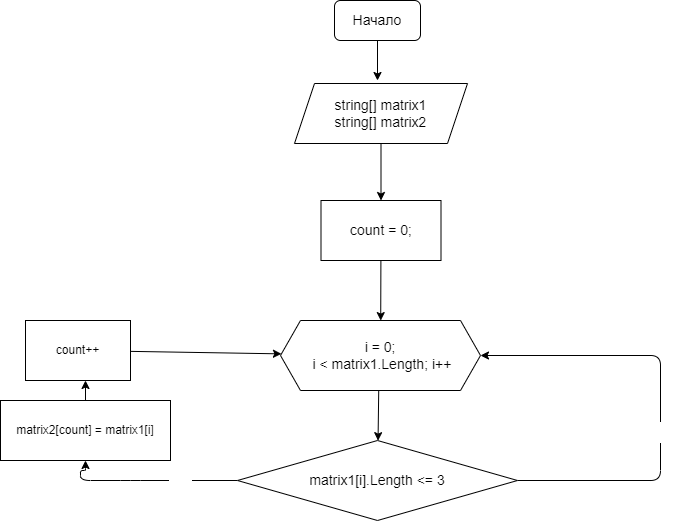

The diagram above was exported from draw.io. Its source (the exported page's mxGraphModel, read from the mxfile embedded in the PNG):
<mxGraphModel dx="701" dy="334" grid="1" gridSize="10" guides="1" tooltips="1" connect="1" arrows="1" fold="1" page="1" pageScale="1" pageWidth="827" pageHeight="1169" math="0" shadow="0">
  <root>
    <mxCell id="0" />
    <mxCell id="1" parent="0" />
    <mxCell id="4" value="" style="edgeStyle=none;html=1;fontSize=14;" parent="1" source="2" edge="1">
      <mxGeometry relative="1" as="geometry">
        <mxPoint x="397" y="120" as="targetPoint" />
      </mxGeometry>
    </mxCell>
    <mxCell id="2" value="&lt;font style=&quot;font-size: 14px&quot;&gt;Начало&lt;/font&gt;" style="rounded=1;whiteSpace=wrap;html=1;" parent="1" vertex="1">
      <mxGeometry x="354" y="40" width="86" height="40" as="geometry" />
    </mxCell>
    <mxCell id="7" value="" style="edgeStyle=none;html=1;fontSize=14;" parent="1" source="5" target="6" edge="1">
      <mxGeometry relative="1" as="geometry" />
    </mxCell>
    <mxCell id="5" value="string[] matrix1&lt;br&gt;string[] matrix2" style="shape=parallelogram;perimeter=parallelogramPerimeter;whiteSpace=wrap;html=1;fixedSize=1;fontSize=14;" parent="1" vertex="1">
      <mxGeometry x="314" y="123" width="173" height="60" as="geometry" />
    </mxCell>
    <mxCell id="9" value="" style="edgeStyle=none;html=1;fontSize=14;" parent="1" source="6" edge="1">
      <mxGeometry relative="1" as="geometry">
        <mxPoint x="400.2093638559761" y="360.09720464741747" as="targetPoint" />
      </mxGeometry>
    </mxCell>
    <mxCell id="6" value="count = 0;" style="whiteSpace=wrap;html=1;fontSize=14;" parent="1" vertex="1">
      <mxGeometry x="340.5" y="240" width="120" height="60" as="geometry" />
    </mxCell>
    <mxCell id="11" value="" style="edgeStyle=none;html=1;fontSize=14;exitX=0.468;exitY=1.097;exitDx=0;exitDy=0;exitPerimeter=0;" parent="1" target="10" edge="1">
      <mxGeometry relative="1" as="geometry">
        <mxPoint x="398.28" y="425.81999999999994" as="sourcePoint" />
      </mxGeometry>
    </mxCell>
    <mxCell id="15" style="edgeStyle=none;html=1;exitX=0;exitY=0.5;exitDx=0;exitDy=0;fontSize=14;entryX=0.5;entryY=1;entryDx=0;entryDy=0;" parent="1" source="10" edge="1" target="24">
      <mxGeometry relative="1" as="geometry">
        <Array as="points">
          <mxPoint x="150" y="520" />
          <mxPoint x="100" y="520" />
          <mxPoint x="100" y="510" />
          <mxPoint x="105" y="510" />
        </Array>
        <mxPoint x="150" y="510" as="targetPoint" />
      </mxGeometry>
    </mxCell>
    <mxCell id="19" value="&lt;font style=&quot;font-size: 18px&quot;&gt;Да&lt;/font&gt;" style="edgeLabel;html=1;align=center;verticalAlign=middle;resizable=0;points=[];fontColor=#FFFFFF;" parent="15" vertex="1" connectable="0">
      <mxGeometry x="-0.0924" y="4" relative="1" as="geometry">
        <mxPoint x="25" y="-4" as="offset" />
      </mxGeometry>
    </mxCell>
    <mxCell id="20" style="edgeStyle=none;html=1;entryX=1;entryY=0.5;entryDx=0;entryDy=0;fontSize=18;fontColor=#FFFFFF;" parent="1" source="10" target="13" edge="1">
      <mxGeometry relative="1" as="geometry">
        <Array as="points">
          <mxPoint x="680" y="520" />
          <mxPoint x="680" y="395" />
        </Array>
      </mxGeometry>
    </mxCell>
    <mxCell id="21" value="Нет" style="edgeLabel;html=1;align=center;verticalAlign=middle;resizable=0;points=[];fontSize=18;fontColor=#FFFFFF;" parent="20" vertex="1" connectable="0">
      <mxGeometry x="-0.1458" y="-1" relative="1" as="geometry">
        <mxPoint as="offset" />
      </mxGeometry>
    </mxCell>
    <mxCell id="10" value="matrix1[i].Length &amp;lt;= 3" style="rhombus;whiteSpace=wrap;html=1;fontSize=14;" parent="1" vertex="1">
      <mxGeometry x="257" y="480" width="280" height="80" as="geometry" />
    </mxCell>
    <mxCell id="13" value="&lt;span&gt;i = 0;&lt;/span&gt;&lt;br&gt;&lt;span&gt;&amp;nbsp;i &amp;lt; matrix1.Length; i++&lt;/span&gt;" style="shape=hexagon;perimeter=hexagonPerimeter2;whiteSpace=wrap;html=1;fixedSize=1;fontSize=14;" parent="1" vertex="1">
      <mxGeometry x="300" y="360" width="200" height="70" as="geometry" />
    </mxCell>
    <mxCell id="25" style="edgeStyle=none;html=1;" edge="1" parent="1" source="24">
      <mxGeometry relative="1" as="geometry">
        <mxPoint x="105" y="419.9999999999999" as="targetPoint" />
      </mxGeometry>
    </mxCell>
    <mxCell id="24" value="matrix2[count] = matrix1[i]" style="rounded=0;whiteSpace=wrap;html=1;" vertex="1" parent="1">
      <mxGeometry x="20" y="440" width="170" height="60" as="geometry" />
    </mxCell>
    <mxCell id="27" style="edgeStyle=none;html=1;" edge="1" parent="1" source="26" target="13">
      <mxGeometry relative="1" as="geometry" />
    </mxCell>
    <mxCell id="26" value="count++" style="rounded=0;whiteSpace=wrap;html=1;" vertex="1" parent="1">
      <mxGeometry x="45" y="360" width="105" height="60" as="geometry" />
    </mxCell>
  </root>
</mxGraphModel>